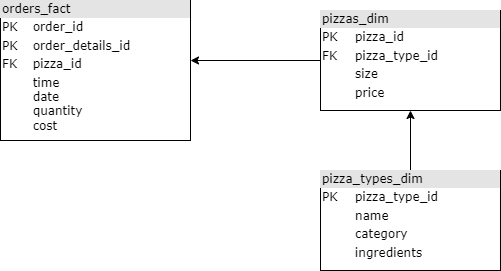

The diagram above was exported from draw.io. Its source (the exported page's mxGraphModel, read from the mxfile embedded in the PNG):
<mxGraphModel dx="1050" dy="557" grid="1" gridSize="10" guides="1" tooltips="1" connect="1" arrows="1" fold="1" page="1" pageScale="1" pageWidth="1100" pageHeight="850" background="none" math="0" shadow="0">
  <root>
    <mxCell id="0" />
    <mxCell id="1" parent="0" />
    <mxCell id="6iCIDD8S0-JK1qObLfy9-1" value="" style="edgeStyle=orthogonalEdgeStyle;rounded=0;orthogonalLoop=1;jettySize=auto;html=1;" parent="1" source="2ed32ef02a7f4228-3" target="2ed32ef02a7f4228-7" edge="1">
      <mxGeometry relative="1" as="geometry" />
    </mxCell>
    <mxCell id="2ed32ef02a7f4228-3" value="&lt;div style=&quot;box-sizing: border-box ; width: 100% ; background: #e4e4e4 ; padding: 2px&quot;&gt;pizza_types_dim&lt;/div&gt;&lt;table style=&quot;width: 100% ; font-size: 1em&quot; cellpadding=&quot;2&quot; cellspacing=&quot;0&quot;&gt;&lt;tbody&gt;&lt;tr&gt;&lt;td&gt;PK&lt;/td&gt;&lt;td&gt;pizza_type_id&lt;/td&gt;&lt;/tr&gt;&lt;tr&gt;&lt;td&gt;&lt;br&gt;&lt;/td&gt;&lt;td&gt;name&lt;/td&gt;&lt;/tr&gt;&lt;tr&gt;&lt;td&gt;&lt;/td&gt;&lt;td&gt;category&lt;/td&gt;&lt;/tr&gt;&lt;tr&gt;&lt;td&gt;&lt;br&gt;&lt;/td&gt;&lt;td&gt;ingredients&lt;br&gt;&lt;/td&gt;&lt;/tr&gt;&lt;/tbody&gt;&lt;/table&gt;" style="verticalAlign=top;align=left;overflow=fill;html=1;rounded=0;shadow=0;comic=0;labelBackgroundColor=none;strokeWidth=1;fontFamily=Verdana;fontSize=12" parent="1" vertex="1">
      <mxGeometry x="730" y="430" width="180" height="100" as="geometry" />
    </mxCell>
    <mxCell id="6iCIDD8S0-JK1qObLfy9-3" value="" style="edgeStyle=orthogonalEdgeStyle;rounded=0;orthogonalLoop=1;jettySize=auto;html=1;" parent="1" source="2ed32ef02a7f4228-7" edge="1">
      <mxGeometry relative="1" as="geometry">
        <mxPoint x="600" y="320" as="targetPoint" />
      </mxGeometry>
    </mxCell>
    <mxCell id="2ed32ef02a7f4228-7" value="&lt;div style=&quot;box-sizing: border-box ; width: 100% ; background: #e4e4e4 ; padding: 2px&quot;&gt;pizzas_dim&lt;/div&gt;&lt;table style=&quot;width: 100% ; font-size: 1em&quot; cellpadding=&quot;2&quot; cellspacing=&quot;0&quot;&gt;&lt;tbody&gt;&lt;tr&gt;&lt;td&gt;PK&lt;/td&gt;&lt;td&gt;pizza_id&lt;/td&gt;&lt;/tr&gt;&lt;tr&gt;&lt;td&gt;FK&lt;/td&gt;&lt;td&gt;pizza_type_id&lt;/td&gt;&lt;/tr&gt;&lt;tr&gt;&lt;td&gt;&lt;/td&gt;&lt;td&gt;size&lt;/td&gt;&lt;/tr&gt;&lt;tr&gt;&lt;td&gt;&lt;br&gt;&lt;/td&gt;&lt;td&gt;price&lt;br&gt;&lt;/td&gt;&lt;/tr&gt;&lt;tr&gt;&lt;td&gt;&lt;br&gt;&lt;/td&gt;&lt;td&gt;&lt;br&gt;&lt;/td&gt;&lt;/tr&gt;&lt;/tbody&gt;&lt;/table&gt;" style="verticalAlign=top;align=left;overflow=fill;html=1;rounded=0;shadow=0;comic=0;labelBackgroundColor=none;strokeWidth=1;fontFamily=Verdana;fontSize=12;" parent="1" vertex="1">
      <mxGeometry x="730" y="270" width="180" height="100" as="geometry" />
    </mxCell>
    <mxCell id="2ed32ef02a7f4228-8" value="&lt;div style=&quot;box-sizing: border-box ; width: 100% ; background: #e4e4e4 ; padding: 2px&quot;&gt;orders_fact&lt;/div&gt;&lt;table style=&quot;width: 100% ; font-size: 1em&quot; cellpadding=&quot;2&quot; cellspacing=&quot;0&quot;&gt;&lt;tbody&gt;&lt;tr&gt;&lt;td&gt;PK&lt;/td&gt;&lt;td&gt;order_id&lt;br&gt;&lt;/td&gt;&lt;/tr&gt;&lt;tr&gt;&lt;td&gt;PK&lt;/td&gt;&lt;td&gt;order_details_id&lt;/td&gt;&lt;/tr&gt;&lt;tr&gt;&lt;td&gt;FK&lt;/td&gt;&lt;td&gt;pizza_id&lt;/td&gt;&lt;/tr&gt;&lt;tr&gt;&lt;td&gt;&lt;br&gt;&lt;/td&gt;&lt;td&gt;time&lt;br&gt;date&lt;br&gt;quantity&lt;br&gt;cost&lt;br&gt;&lt;br&gt;&lt;/td&gt;&lt;/tr&gt;&lt;tr&gt;&lt;td&gt;&lt;br&gt;&lt;/td&gt;&lt;td&gt;&lt;br&gt;&lt;/td&gt;&lt;/tr&gt;&lt;tr&gt;&lt;td&gt;&lt;/td&gt;&lt;td&gt;&lt;br&gt;&lt;/td&gt;&lt;/tr&gt;&lt;tr&gt;&lt;td&gt;&lt;/td&gt;&lt;td&gt;&lt;br&gt;&lt;/td&gt;&lt;/tr&gt;&lt;/tbody&gt;&lt;/table&gt;" style="verticalAlign=top;align=left;overflow=fill;html=1;rounded=0;shadow=0;comic=0;labelBackgroundColor=none;strokeWidth=1;fontFamily=Verdana;fontSize=12" parent="1" vertex="1">
      <mxGeometry x="410" y="260" width="190" height="140" as="geometry" />
    </mxCell>
  </root>
</mxGraphModel>